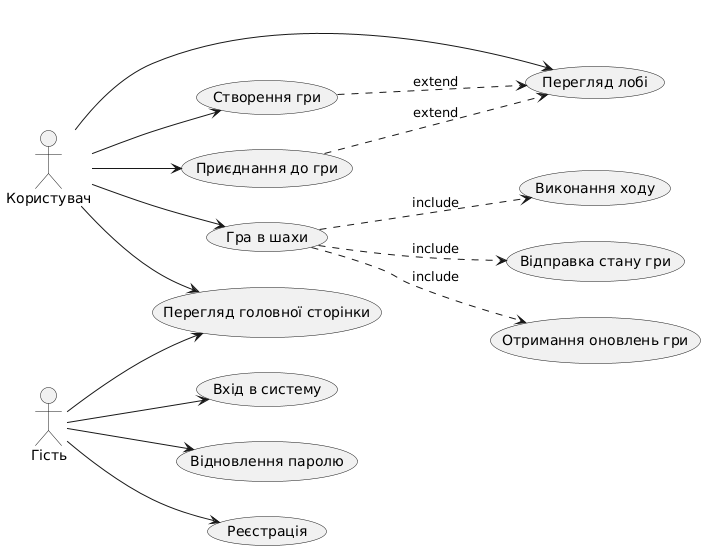

The diagram above was rendered by PlantUML. Its source (embedded in the PNG):
@startuml
left to right direction

actor "Гість" as Guest
actor "Користувач" as User

usecase "Перегляд головної сторінки" as ViewHome
usecase "Реєстрація" as Register
usecase "Вхід в систему" as Login
usecase "Відновлення паролю" as ResetPassword
usecase "Перегляд лобі" as ViewLobby
usecase "Створення гри" as CreateGame
usecase "Приєднання до гри" as JoinGame
usecase "Гра в шахи" as PlayChess
usecase "Виконання ходу" as MakeMove
usecase "Відправка стану гри" as SendGameState
usecase "Отримання оновлень гри" as ReceiveGameUpdates

Guest --> ViewHome
Guest --> Register
Guest --> Login
Guest --> ResetPassword

User --> ViewHome
User --> ViewLobby
User --> CreateGame
User --> JoinGame
User --> PlayChess

PlayChess ..> MakeMove : include
PlayChess ..> SendGameState : include
PlayChess ..> ReceiveGameUpdates : include
JoinGame ..> ViewLobby : extend
CreateGame ..> ViewLobby : extend
@enduml